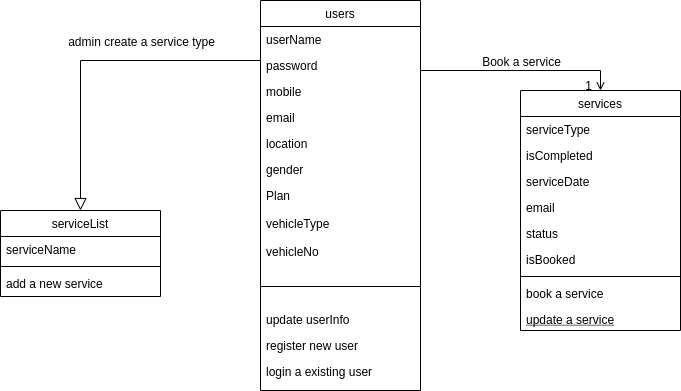

The diagram above was exported from draw.io. Its source (the exported page's mxGraphModel, read from the mxfile embedded in the PNG):
<mxGraphModel dx="868" dy="494" grid="1" gridSize="10" guides="1" tooltips="1" connect="1" arrows="1" fold="1" page="1" pageScale="1" pageWidth="827" pageHeight="1169" math="0" shadow="0">
  <root>
    <mxCell id="WIyWlLk6GJQsqaUBKTNV-0" />
    <mxCell id="WIyWlLk6GJQsqaUBKTNV-1" parent="WIyWlLk6GJQsqaUBKTNV-0" />
    <mxCell id="zkfFHV4jXpPFQw0GAbJ--6" value="services" style="swimlane;fontStyle=0;align=center;verticalAlign=top;childLayout=stackLayout;horizontal=1;startSize=26;horizontalStack=0;resizeParent=1;resizeLast=0;collapsible=1;marginBottom=0;rounded=0;shadow=0;strokeWidth=1;" parent="WIyWlLk6GJQsqaUBKTNV-1" vertex="1">
      <mxGeometry x="570" y="260" width="160" height="240" as="geometry">
        <mxRectangle x="130" y="380" width="160" height="26" as="alternateBounds" />
      </mxGeometry>
    </mxCell>
    <mxCell id="zkfFHV4jXpPFQw0GAbJ--8" value="serviceType&#10;" style="text;align=left;verticalAlign=top;spacingLeft=4;spacingRight=4;overflow=hidden;rotatable=0;points=[[0,0.5],[1,0.5]];portConstraint=eastwest;rounded=0;shadow=0;html=0;" parent="zkfFHV4jXpPFQw0GAbJ--6" vertex="1">
      <mxGeometry y="26" width="160" height="26" as="geometry" />
    </mxCell>
    <mxCell id="sQ2Gg3BJ4-COZPcgZzT2-9" value="isCompleted" style="text;align=left;verticalAlign=top;spacingLeft=4;spacingRight=4;overflow=hidden;rotatable=0;points=[[0,0.5],[1,0.5]];portConstraint=eastwest;rounded=0;shadow=0;html=0;" vertex="1" parent="zkfFHV4jXpPFQw0GAbJ--6">
      <mxGeometry y="52" width="160" height="26" as="geometry" />
    </mxCell>
    <mxCell id="sQ2Gg3BJ4-COZPcgZzT2-10" value="serviceDate" style="text;align=left;verticalAlign=top;spacingLeft=4;spacingRight=4;overflow=hidden;rotatable=0;points=[[0,0.5],[1,0.5]];portConstraint=eastwest;rounded=0;shadow=0;html=0;" vertex="1" parent="zkfFHV4jXpPFQw0GAbJ--6">
      <mxGeometry y="78" width="160" height="26" as="geometry" />
    </mxCell>
    <mxCell id="sQ2Gg3BJ4-COZPcgZzT2-12" value="email" style="text;align=left;verticalAlign=top;spacingLeft=4;spacingRight=4;overflow=hidden;rotatable=0;points=[[0,0.5],[1,0.5]];portConstraint=eastwest;rounded=0;shadow=0;html=0;" vertex="1" parent="zkfFHV4jXpPFQw0GAbJ--6">
      <mxGeometry y="104" width="160" height="26" as="geometry" />
    </mxCell>
    <mxCell id="sQ2Gg3BJ4-COZPcgZzT2-11" value="status" style="text;align=left;verticalAlign=top;spacingLeft=4;spacingRight=4;overflow=hidden;rotatable=0;points=[[0,0.5],[1,0.5]];portConstraint=eastwest;rounded=0;shadow=0;html=0;" vertex="1" parent="zkfFHV4jXpPFQw0GAbJ--6">
      <mxGeometry y="130" width="160" height="26" as="geometry" />
    </mxCell>
    <mxCell id="sQ2Gg3BJ4-COZPcgZzT2-8" value="isBooked" style="text;align=left;verticalAlign=top;spacingLeft=4;spacingRight=4;overflow=hidden;rotatable=0;points=[[0,0.5],[1,0.5]];portConstraint=eastwest;rounded=0;shadow=0;html=0;" vertex="1" parent="zkfFHV4jXpPFQw0GAbJ--6">
      <mxGeometry y="156" width="160" height="26" as="geometry" />
    </mxCell>
    <mxCell id="zkfFHV4jXpPFQw0GAbJ--9" value="" style="line;html=1;strokeWidth=1;align=left;verticalAlign=middle;spacingTop=-1;spacingLeft=3;spacingRight=3;rotatable=0;labelPosition=right;points=[];portConstraint=eastwest;" parent="zkfFHV4jXpPFQw0GAbJ--6" vertex="1">
      <mxGeometry y="182" width="160" height="8" as="geometry" />
    </mxCell>
    <mxCell id="zkfFHV4jXpPFQw0GAbJ--11" value="book a service" style="text;align=left;verticalAlign=top;spacingLeft=4;spacingRight=4;overflow=hidden;rotatable=0;points=[[0,0.5],[1,0.5]];portConstraint=eastwest;" parent="zkfFHV4jXpPFQw0GAbJ--6" vertex="1">
      <mxGeometry y="190" width="160" height="26" as="geometry" />
    </mxCell>
    <mxCell id="zkfFHV4jXpPFQw0GAbJ--10" value="update a service" style="text;align=left;verticalAlign=top;spacingLeft=4;spacingRight=4;overflow=hidden;rotatable=0;points=[[0,0.5],[1,0.5]];portConstraint=eastwest;fontStyle=4" parent="zkfFHV4jXpPFQw0GAbJ--6" vertex="1">
      <mxGeometry y="216" width="160" height="24" as="geometry" />
    </mxCell>
    <mxCell id="zkfFHV4jXpPFQw0GAbJ--13" value="serviceList" style="swimlane;fontStyle=0;align=center;verticalAlign=top;childLayout=stackLayout;horizontal=1;startSize=26;horizontalStack=0;resizeParent=1;resizeLast=0;collapsible=1;marginBottom=0;rounded=0;shadow=0;strokeWidth=1;" parent="WIyWlLk6GJQsqaUBKTNV-1" vertex="1">
      <mxGeometry x="50" y="380" width="160" height="86" as="geometry">
        <mxRectangle x="340" y="380" width="170" height="26" as="alternateBounds" />
      </mxGeometry>
    </mxCell>
    <mxCell id="zkfFHV4jXpPFQw0GAbJ--14" value="serviceName" style="text;align=left;verticalAlign=top;spacingLeft=4;spacingRight=4;overflow=hidden;rotatable=0;points=[[0,0.5],[1,0.5]];portConstraint=eastwest;" parent="zkfFHV4jXpPFQw0GAbJ--13" vertex="1">
      <mxGeometry y="26" width="160" height="26" as="geometry" />
    </mxCell>
    <mxCell id="zkfFHV4jXpPFQw0GAbJ--15" value="" style="line;html=1;strokeWidth=1;align=left;verticalAlign=middle;spacingTop=-1;spacingLeft=3;spacingRight=3;rotatable=0;labelPosition=right;points=[];portConstraint=eastwest;" parent="zkfFHV4jXpPFQw0GAbJ--13" vertex="1">
      <mxGeometry y="52" width="160" height="8" as="geometry" />
    </mxCell>
    <mxCell id="sQ2Gg3BJ4-COZPcgZzT2-7" value="add a new service" style="text;align=left;verticalAlign=top;spacingLeft=4;spacingRight=4;overflow=hidden;rotatable=0;points=[[0,0.5],[1,0.5]];portConstraint=eastwest;" vertex="1" parent="zkfFHV4jXpPFQw0GAbJ--13">
      <mxGeometry y="60" width="160" height="26" as="geometry" />
    </mxCell>
    <mxCell id="zkfFHV4jXpPFQw0GAbJ--16" value="" style="endArrow=block;endSize=10;endFill=0;shadow=0;strokeWidth=1;rounded=0;edgeStyle=elbowEdgeStyle;elbow=vertical;exitX=0;exitY=0.5;exitDx=0;exitDy=0;entryX=0.5;entryY=0;entryDx=0;entryDy=0;" parent="WIyWlLk6GJQsqaUBKTNV-1" source="sQ2Gg3BJ4-COZPcgZzT2-5" target="zkfFHV4jXpPFQw0GAbJ--13" edge="1">
      <mxGeometry width="160" relative="1" as="geometry">
        <mxPoint x="210" y="373" as="sourcePoint" />
        <mxPoint x="170" y="370" as="targetPoint" />
        <Array as="points">
          <mxPoint x="330" y="230" />
          <mxPoint x="350" y="330" />
          <mxPoint x="330" y="230" />
          <mxPoint x="290" y="230" />
        </Array>
      </mxGeometry>
    </mxCell>
    <mxCell id="zkfFHV4jXpPFQw0GAbJ--17" value="users" style="swimlane;fontStyle=0;align=center;verticalAlign=top;childLayout=stackLayout;horizontal=1;startSize=26;horizontalStack=0;resizeParent=1;resizeLast=0;collapsible=1;marginBottom=0;rounded=0;shadow=0;strokeWidth=1;" parent="WIyWlLk6GJQsqaUBKTNV-1" vertex="1">
      <mxGeometry x="310" y="170" width="160" height="390" as="geometry">
        <mxRectangle x="550" y="140" width="160" height="26" as="alternateBounds" />
      </mxGeometry>
    </mxCell>
    <mxCell id="zkfFHV4jXpPFQw0GAbJ--18" value="userName" style="text;align=left;verticalAlign=top;spacingLeft=4;spacingRight=4;overflow=hidden;rotatable=0;points=[[0,0.5],[1,0.5]];portConstraint=eastwest;" parent="zkfFHV4jXpPFQw0GAbJ--17" vertex="1">
      <mxGeometry y="26" width="160" height="26" as="geometry" />
    </mxCell>
    <mxCell id="sQ2Gg3BJ4-COZPcgZzT2-5" value="password" style="text;align=left;verticalAlign=top;spacingLeft=4;spacingRight=4;overflow=hidden;rotatable=0;points=[[0,0.5],[1,0.5]];portConstraint=eastwest;rounded=0;shadow=0;html=0;" vertex="1" parent="zkfFHV4jXpPFQw0GAbJ--17">
      <mxGeometry y="52" width="160" height="26" as="geometry" />
    </mxCell>
    <mxCell id="zkfFHV4jXpPFQw0GAbJ--19" value="mobile" style="text;align=left;verticalAlign=top;spacingLeft=4;spacingRight=4;overflow=hidden;rotatable=0;points=[[0,0.5],[1,0.5]];portConstraint=eastwest;rounded=0;shadow=0;html=0;" parent="zkfFHV4jXpPFQw0GAbJ--17" vertex="1">
      <mxGeometry y="78" width="160" height="26" as="geometry" />
    </mxCell>
    <mxCell id="zkfFHV4jXpPFQw0GAbJ--20" value="email" style="text;align=left;verticalAlign=top;spacingLeft=4;spacingRight=4;overflow=hidden;rotatable=0;points=[[0,0.5],[1,0.5]];portConstraint=eastwest;rounded=0;shadow=0;html=0;" parent="zkfFHV4jXpPFQw0GAbJ--17" vertex="1">
      <mxGeometry y="104" width="160" height="26" as="geometry" />
    </mxCell>
    <mxCell id="zkfFHV4jXpPFQw0GAbJ--21" value="location" style="text;align=left;verticalAlign=top;spacingLeft=4;spacingRight=4;overflow=hidden;rotatable=0;points=[[0,0.5],[1,0.5]];portConstraint=eastwest;rounded=0;shadow=0;html=0;" parent="zkfFHV4jXpPFQw0GAbJ--17" vertex="1">
      <mxGeometry y="130" width="160" height="26" as="geometry" />
    </mxCell>
    <mxCell id="zkfFHV4jXpPFQw0GAbJ--22" value="gender" style="text;align=left;verticalAlign=top;spacingLeft=4;spacingRight=4;overflow=hidden;rotatable=0;points=[[0,0.5],[1,0.5]];portConstraint=eastwest;rounded=0;shadow=0;html=0;" parent="zkfFHV4jXpPFQw0GAbJ--17" vertex="1">
      <mxGeometry y="156" width="160" height="26" as="geometry" />
    </mxCell>
    <mxCell id="sQ2Gg3BJ4-COZPcgZzT2-1" value="Plan" style="text;align=left;verticalAlign=top;spacingLeft=4;spacingRight=4;overflow=hidden;rotatable=0;points=[[0,0.5],[1,0.5]];portConstraint=eastwest;" vertex="1" parent="zkfFHV4jXpPFQw0GAbJ--17">
      <mxGeometry y="182" width="160" height="28" as="geometry" />
    </mxCell>
    <mxCell id="sQ2Gg3BJ4-COZPcgZzT2-2" value="vehicleType" style="text;align=left;verticalAlign=top;spacingLeft=4;spacingRight=4;overflow=hidden;rotatable=0;points=[[0,0.5],[1,0.5]];portConstraint=eastwest;" vertex="1" parent="zkfFHV4jXpPFQw0GAbJ--17">
      <mxGeometry y="210" width="160" height="28" as="geometry" />
    </mxCell>
    <mxCell id="sQ2Gg3BJ4-COZPcgZzT2-3" value="vehicleNo" style="text;align=left;verticalAlign=top;spacingLeft=4;spacingRight=4;overflow=hidden;rotatable=0;points=[[0,0.5],[1,0.5]];portConstraint=eastwest;" vertex="1" parent="zkfFHV4jXpPFQw0GAbJ--17">
      <mxGeometry y="238" width="160" height="28" as="geometry" />
    </mxCell>
    <mxCell id="zkfFHV4jXpPFQw0GAbJ--23" value="" style="line;html=1;strokeWidth=1;align=left;verticalAlign=middle;spacingTop=-1;spacingLeft=3;spacingRight=3;rotatable=0;labelPosition=right;points=[];portConstraint=eastwest;" parent="zkfFHV4jXpPFQw0GAbJ--17" vertex="1">
      <mxGeometry y="266" width="160" height="40" as="geometry" />
    </mxCell>
    <mxCell id="sQ2Gg3BJ4-COZPcgZzT2-13" value="update userInfo" style="text;align=left;verticalAlign=top;spacingLeft=4;spacingRight=4;overflow=hidden;rotatable=0;points=[[0,0.5],[1,0.5]];portConstraint=eastwest;" vertex="1" parent="zkfFHV4jXpPFQw0GAbJ--17">
      <mxGeometry y="306" width="160" height="26" as="geometry" />
    </mxCell>
    <mxCell id="zkfFHV4jXpPFQw0GAbJ--24" value="register new user" style="text;align=left;verticalAlign=top;spacingLeft=4;spacingRight=4;overflow=hidden;rotatable=0;points=[[0,0.5],[1,0.5]];portConstraint=eastwest;" parent="zkfFHV4jXpPFQw0GAbJ--17" vertex="1">
      <mxGeometry y="332" width="160" height="26" as="geometry" />
    </mxCell>
    <mxCell id="zkfFHV4jXpPFQw0GAbJ--25" value="login a existing user" style="text;align=left;verticalAlign=top;spacingLeft=4;spacingRight=4;overflow=hidden;rotatable=0;points=[[0,0.5],[1,0.5]];portConstraint=eastwest;" parent="zkfFHV4jXpPFQw0GAbJ--17" vertex="1">
      <mxGeometry y="358" width="160" height="26" as="geometry" />
    </mxCell>
    <mxCell id="zkfFHV4jXpPFQw0GAbJ--26" value="" style="endArrow=open;shadow=0;strokeWidth=1;rounded=0;endFill=1;edgeStyle=elbowEdgeStyle;elbow=vertical;exitX=1;exitY=0.5;exitDx=0;exitDy=0;entryX=0.5;entryY=0;entryDx=0;entryDy=0;" parent="WIyWlLk6GJQsqaUBKTNV-1" source="zkfFHV4jXpPFQw0GAbJ--18" target="zkfFHV4jXpPFQw0GAbJ--6" edge="1">
      <mxGeometry x="0.5" y="41" relative="1" as="geometry">
        <mxPoint x="580" y="228" as="sourcePoint" />
        <mxPoint x="540" y="192" as="targetPoint" />
        <mxPoint x="-40" y="32" as="offset" />
        <Array as="points">
          <mxPoint x="570" y="240" />
          <mxPoint x="660" y="250" />
          <mxPoint x="640" y="228" />
        </Array>
      </mxGeometry>
    </mxCell>
    <mxCell id="zkfFHV4jXpPFQw0GAbJ--28" value="1" style="resizable=0;align=right;verticalAlign=bottom;labelBackgroundColor=none;fontSize=12;" parent="zkfFHV4jXpPFQw0GAbJ--26" connectable="0" vertex="1">
      <mxGeometry x="1" relative="1" as="geometry">
        <mxPoint x="-7" y="4" as="offset" />
      </mxGeometry>
    </mxCell>
    <mxCell id="zkfFHV4jXpPFQw0GAbJ--29" value="admin create a service type" style="text;html=1;resizable=0;points=[];;align=center;verticalAlign=middle;labelBackgroundColor=none;rounded=0;shadow=0;strokeWidth=1;fontSize=12;" parent="zkfFHV4jXpPFQw0GAbJ--26" vertex="1" connectable="0">
      <mxGeometry x="0.5" y="49" relative="1" as="geometry">
        <mxPoint x="-422" y="19" as="offset" />
      </mxGeometry>
    </mxCell>
    <mxCell id="sQ2Gg3BJ4-COZPcgZzT2-6" value="Book a service" style="text;html=1;resizable=0;points=[];;align=center;verticalAlign=middle;labelBackgroundColor=none;rounded=0;shadow=0;strokeWidth=1;fontSize=12;" vertex="1" connectable="0" parent="WIyWlLk6GJQsqaUBKTNV-1">
      <mxGeometry x="570" y="230" as="geometry" />
    </mxCell>
  </root>
</mxGraphModel>